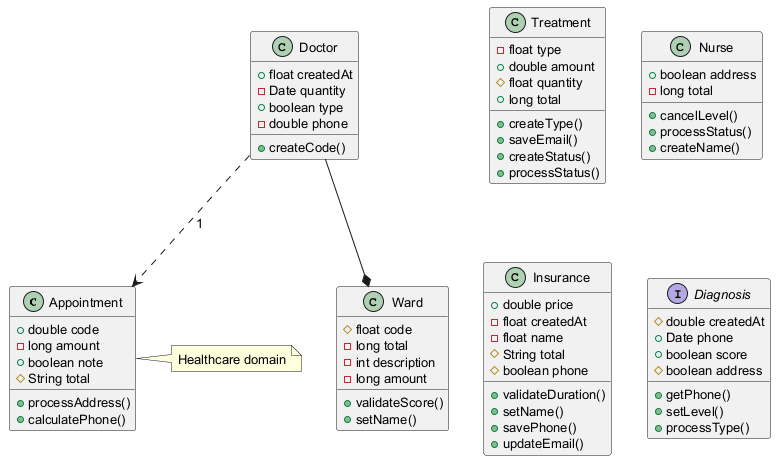

The diagram above was rendered by PlantUML. Its source (embedded in the PNG):
@startuml
skinparam defaultFontSize 13
class Appointment {
  +double code
  -long amount
  +boolean note
  #String total
  +processAddress()
  +calculatePhone()
}
class Treatment {
  -float type
  +double amount
  #float quantity
  +long total
  +createType()
  +saveEmail()
  +createStatus()
  +processStatus()
}
class Nurse {
  +boolean address
  -long total
  +cancelLevel()
  +processStatus()
  +createName()
}
class Insurance {
  +double price
  -float createdAt
  -float name
  #String total
  #boolean phone
  +validateDuration()
  +setName()
  +savePhone()
  +updateEmail()
}
interface Diagnosis {
  #double createdAt
  +Date phone
  +boolean score
  #boolean address
  +getPhone()
  +setLevel()
  +processType()
}
class Ward {
  #float code
  -long total
  -int description
  -long amount
  +validateScore()
  +setName()
}
class Doctor {
  +float createdAt
  -Date quantity
  +boolean type
  -double phone
  +createCode()
}
Doctor --* Ward
Doctor ..> Appointment : "1"
note right of Appointment : Healthcare domain
@enduml